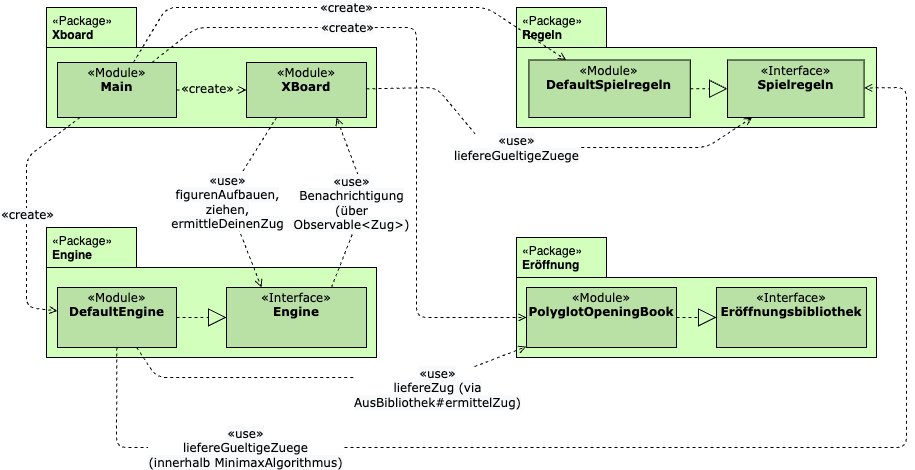

The diagram above was exported from draw.io. Its source (the exported page's mxGraphModel, read from the mxfile embedded in the PNG):
<mxGraphModel dx="1880" dy="870" grid="1" gridSize="10" guides="1" tooltips="1" connect="1" arrows="1" fold="1" page="1" pageScale="1" pageWidth="827" pageHeight="1169" math="0" shadow="0">
  <root>
    <mxCell id="0" />
    <mxCell id="1" parent="0" />
    <mxCell id="60" value="" style="endArrow=block;endSize=16;endFill=0;html=1;fillColor=#000000;fontFamily=Verdana;fontSize=12;dashed=1;exitX=1;exitY=0.5;exitDx=0;exitDy=0;" parent="1" source="10" edge="1">
      <mxGeometry width="160" relative="1" as="geometry">
        <mxPoint x="610" y="430" as="sourcePoint" />
        <mxPoint x="630" y="430" as="targetPoint" />
      </mxGeometry>
    </mxCell>
    <mxCell id="jPDNS0r-cp81nfbWN-IB-92" value="" style="group" parent="1" vertex="1" connectable="0">
      <mxGeometry x="500" y="120" width="360" height="120" as="geometry" />
    </mxCell>
    <mxCell id="4" value="&lt;span class=&quot;char&quot; style=&quot;font-weight: 400;&quot;&gt;&lt;span class=&quot;vchar&quot; id=&quot;char-node&quot;&gt;«Package&lt;/span&gt;&lt;/span&gt;&lt;span class=&quot;char&quot; style=&quot;font-weight: 400;&quot;&gt;&lt;span class=&quot;vchar&quot; id=&quot;char-node&quot;&gt;»&lt;br&gt;&lt;div&gt;&lt;b&gt;Regeln&lt;/b&gt;&lt;/div&gt;&lt;/span&gt;&lt;/span&gt;" style="shape=folder;tabWidth=90;tabHeight=40;tabPosition=left;html=1;align=left;verticalAlign=top;labelPosition=center;verticalLabelPosition=middle;fontSize=12;fontFamily=Helvetica;spacingRight=10;spacingLeft=4;fillColor=#D3FFBC;" parent="jPDNS0r-cp81nfbWN-IB-92" vertex="1">
      <mxGeometry width="360.00000000000006" height="120" as="geometry" />
    </mxCell>
    <mxCell id="20" value="&lt;p style=&quot;margin: 0px ; margin-top: 4px ; text-align: center&quot;&gt;&lt;font&gt;&lt;span class=&quot;char&quot;&gt;&lt;span class=&quot;vchar&quot; id=&quot;char-node&quot;&gt;«Interface&lt;/span&gt;&lt;/span&gt;&lt;span class=&quot;char&quot;&gt;&lt;span class=&quot;vchar&quot; id=&quot;char-node&quot;&gt;»&lt;br&gt;&lt;/span&gt;&lt;/span&gt;&lt;/font&gt;&lt;/p&gt;&lt;div style=&quot;text-align: center&quot;&gt;&lt;b&gt;Spielregeln&lt;/b&gt;&lt;/div&gt;&lt;p style=&quot;margin: 0px 0px 0px 4px&quot;&gt;&lt;br&gt;&lt;/p&gt;" style="verticalAlign=top;align=left;overflow=fill;fontSize=12;fontFamily=Verdana;html=1;fillColor=#B9E0A5;" parent="jPDNS0r-cp81nfbWN-IB-92" vertex="1">
      <mxGeometry x="211.0344827586207" y="52.5" width="136.55172413793107" height="57.5" as="geometry" />
    </mxCell>
    <mxCell id="28" value="&lt;p style=&quot;margin: 0px ; margin-top: 4px ; text-align: center&quot;&gt;&lt;font&gt;&lt;span class=&quot;char&quot;&gt;&lt;span class=&quot;vchar&quot; id=&quot;char-node&quot;&gt;«Module&lt;/span&gt;&lt;/span&gt;&lt;span class=&quot;char&quot;&gt;&lt;span class=&quot;vchar&quot; id=&quot;char-node&quot;&gt;»&lt;br&gt;&lt;/span&gt;&lt;/span&gt;&lt;/font&gt;&lt;/p&gt;&lt;div style=&quot;text-align: center&quot;&gt;&lt;b&gt;DefaultSpielregeln&lt;/b&gt;&lt;/div&gt;&lt;p style=&quot;margin: 0px 0px 0px 4px&quot;&gt;&lt;br&gt;&lt;/p&gt;" style="verticalAlign=top;align=center;overflow=fill;fontSize=12;fontFamily=Verdana;html=1;spacingRight=0;fillColor=#B9E0A5;" parent="jPDNS0r-cp81nfbWN-IB-92" vertex="1">
      <mxGeometry x="12.413793103448278" y="52.5" width="161.37931034482762" height="57.5" as="geometry" />
    </mxCell>
    <mxCell id="62" value="" style="endArrow=block;endSize=16;endFill=0;html=1;fillColor=#000000;fontFamily=Verdana;fontSize=12;dashed=1;exitX=1;exitY=0.5;exitDx=0;exitDy=0;entryX=0;entryY=0.5;entryDx=0;entryDy=0;" parent="jPDNS0r-cp81nfbWN-IB-92" source="28" target="20" edge="1">
      <mxGeometry width="160" relative="1" as="geometry">
        <mxPoint x="198.62068965517244" y="440" as="sourcePoint" />
        <mxPoint x="248.27586206896555" y="440" as="targetPoint" />
      </mxGeometry>
    </mxCell>
    <mxCell id="jPDNS0r-cp81nfbWN-IB-93" value="" style="group" parent="1" vertex="1" connectable="0">
      <mxGeometry x="30" y="120" width="330" height="120" as="geometry" />
    </mxCell>
    <mxCell id="5" value="&lt;span class=&quot;char&quot; style=&quot;font-weight: 400;&quot;&gt;&lt;span class=&quot;vchar&quot; id=&quot;char-node&quot;&gt;«Package&lt;/span&gt;&lt;/span&gt;&lt;span class=&quot;char&quot; style=&quot;font-weight: 400;&quot;&gt;&lt;span class=&quot;vchar&quot; id=&quot;char-node&quot;&gt;»&lt;br&gt;&lt;div&gt;&lt;b&gt;Xboard&lt;/b&gt;&lt;/div&gt;&lt;/span&gt;&lt;/span&gt;" style="shape=folder;tabWidth=90;tabHeight=40;tabPosition=left;html=1;align=left;verticalAlign=top;labelPosition=center;verticalLabelPosition=middle;fontSize=12;fontFamily=Helvetica;spacingRight=10;spacingLeft=4;fillColor=#D3FFBC;" parent="jPDNS0r-cp81nfbWN-IB-93" vertex="1">
      <mxGeometry width="330" height="120" as="geometry" />
    </mxCell>
    <mxCell id="12" value="&lt;p style=&quot;margin: 0px ; margin-top: 4px ; text-align: center&quot;&gt;&lt;font&gt;&lt;span class=&quot;char&quot;&gt;&lt;span class=&quot;vchar&quot; id=&quot;char-node&quot;&gt;«Module&lt;/span&gt;&lt;/span&gt;&lt;span class=&quot;char&quot;&gt;&lt;span class=&quot;vchar&quot; id=&quot;char-node&quot;&gt;»&lt;br&gt;&lt;/span&gt;&lt;/span&gt;&lt;/font&gt;&lt;/p&gt;&lt;div style=&quot;text-align: center&quot;&gt;&lt;b&gt;&lt;font&gt;Main&lt;/font&gt;&lt;/b&gt;&lt;/div&gt;&lt;p style=&quot;margin: 0px 0px 0px 4px&quot;&gt;&lt;br&gt;&lt;/p&gt;" style="verticalAlign=top;align=center;overflow=fill;fontSize=12;fontFamily=Verdana;html=1;spacingRight=0;fillColor=#B9E0A5;" parent="jPDNS0r-cp81nfbWN-IB-93" vertex="1">
      <mxGeometry x="11" y="55" width="119" height="55" as="geometry" />
    </mxCell>
    <mxCell id="13" value="&lt;p style=&quot;margin: 0px ; margin-top: 4px ; text-align: center&quot;&gt;&lt;font&gt;&lt;span class=&quot;char&quot;&gt;&lt;span class=&quot;vchar&quot; id=&quot;char-node&quot;&gt;«Module&lt;/span&gt;&lt;/span&gt;&lt;span class=&quot;char&quot;&gt;&lt;span class=&quot;vchar&quot; id=&quot;char-node&quot;&gt;»&lt;br&gt;&lt;/span&gt;&lt;/span&gt;&lt;/font&gt;&lt;/p&gt;&lt;div style=&quot;text-align: center&quot;&gt;&lt;b&gt;XBoard&lt;/b&gt;&lt;/div&gt;&lt;p style=&quot;margin: 0px 0px 0px 4px&quot;&gt;&lt;br&gt;&lt;/p&gt;" style="verticalAlign=top;align=center;overflow=fill;fontSize=12;fontFamily=Verdana;html=1;spacingRight=0;fillColor=#B9E0A5;" parent="jPDNS0r-cp81nfbWN-IB-93" vertex="1">
      <mxGeometry x="200" y="55" width="120" height="55" as="geometry" />
    </mxCell>
    <mxCell id="26" value="" style="endArrow=open;html=1;fillColor=#000000;fontFamily=Verdana;fontSize=12;endFill=0;dashed=1;entryX=0;entryY=0.5;entryDx=0;entryDy=0;exitX=1;exitY=0.5;exitDx=0;exitDy=0;" parent="jPDNS0r-cp81nfbWN-IB-93" source="12" target="13" edge="1">
      <mxGeometry relative="1" as="geometry">
        <mxPoint x="360" y="400" as="sourcePoint" />
        <mxPoint x="460" y="400" as="targetPoint" />
      </mxGeometry>
    </mxCell>
    <mxCell id="27" value="&lt;span style=&quot;&quot;&gt;&lt;span style=&quot;font-size: 12px;&quot;&gt;«create»&lt;br&gt;&lt;/span&gt;&lt;/span&gt;" style="edgeLabel;resizable=0;html=1;align=center;verticalAlign=middle;fontFamily=Verdana;labelBackgroundColor=#D3FFBC;" parent="26" connectable="0" vertex="1">
      <mxGeometry relative="1" as="geometry">
        <mxPoint x="-5" y="-1" as="offset" />
      </mxGeometry>
    </mxCell>
    <mxCell id="jPDNS0r-cp81nfbWN-IB-94" value="" style="group" parent="1" vertex="1" connectable="0">
      <mxGeometry x="30" y="340" width="330" height="130" as="geometry" />
    </mxCell>
    <mxCell id="2" value="&lt;span class=&quot;char&quot; style=&quot;font-weight: 400;&quot;&gt;&lt;span class=&quot;vchar&quot; id=&quot;char-node&quot;&gt;«Package&lt;/span&gt;&lt;/span&gt;&lt;span class=&quot;char&quot; style=&quot;font-weight: 400;&quot;&gt;&lt;span class=&quot;vchar&quot; id=&quot;char-node&quot;&gt;»&lt;br&gt;&lt;div&gt;&lt;b&gt;Engine&lt;/b&gt;&lt;/div&gt;&lt;/span&gt;&lt;/span&gt;" style="shape=folder;tabWidth=90;tabHeight=40;tabPosition=left;html=1;align=left;verticalAlign=top;labelPosition=center;verticalLabelPosition=middle;fontSize=12;fontFamily=Helvetica;spacingRight=10;spacingLeft=4;fillColor=#D3FFBC;" parent="jPDNS0r-cp81nfbWN-IB-94" vertex="1">
      <mxGeometry width="330" height="130" as="geometry" />
    </mxCell>
    <mxCell id="7" value="&lt;p style=&quot;margin: 0px ; margin-top: 4px ; text-align: center&quot;&gt;&lt;font&gt;&lt;span class=&quot;char&quot;&gt;&lt;span class=&quot;vchar&quot; id=&quot;char-node&quot;&gt;«Module&lt;/span&gt;&lt;/span&gt;&lt;span class=&quot;char&quot;&gt;&lt;span class=&quot;vchar&quot; id=&quot;char-node&quot;&gt;»&lt;br&gt;&lt;/span&gt;&lt;/span&gt;&lt;/font&gt;&lt;/p&gt;&lt;div style=&quot;text-align: center&quot;&gt;&lt;b&gt;DefaultEngine&lt;/b&gt;&lt;/div&gt;&lt;p style=&quot;margin: 0px 0px 0px 4px&quot;&gt;&lt;br&gt;&lt;/p&gt;" style="verticalAlign=top;align=center;overflow=fill;fontSize=12;fontFamily=Verdana;html=1;spacingRight=0;fillColor=#B9E0A5;" parent="jPDNS0r-cp81nfbWN-IB-94" vertex="1">
      <mxGeometry x="11" y="60" width="119" height="60" as="geometry" />
    </mxCell>
    <mxCell id="48" value="&lt;p style=&quot;margin: 0px ; margin-top: 4px ; text-align: center&quot;&gt;&lt;font&gt;&lt;span class=&quot;char&quot;&gt;&lt;span class=&quot;vchar&quot; id=&quot;char-node&quot;&gt;«Interface&lt;/span&gt;&lt;/span&gt;&lt;span class=&quot;char&quot;&gt;&lt;span class=&quot;vchar&quot; id=&quot;char-node&quot;&gt;»&lt;br&gt;&lt;/span&gt;&lt;/span&gt;&lt;/font&gt;&lt;/p&gt;&lt;div style=&quot;text-align: center&quot;&gt;&lt;b&gt;&lt;font&gt;Engine&lt;/font&gt;&lt;/b&gt;&lt;/div&gt;&lt;div style=&quot;text-align: center&quot;&gt;&lt;b&gt;&lt;font&gt;&lt;br&gt;&lt;/font&gt;&lt;/b&gt;&lt;/div&gt;&lt;p style=&quot;margin: 0px 0px 0px 4px&quot;&gt;&lt;br&gt;&lt;/p&gt;" style="verticalAlign=top;align=left;overflow=fill;fontSize=12;fontFamily=Verdana;html=1;fillColor=#B9E0A5;" parent="jPDNS0r-cp81nfbWN-IB-94" vertex="1">
      <mxGeometry x="180" y="60" width="140" height="60" as="geometry" />
    </mxCell>
    <mxCell id="61" value="" style="endArrow=block;endSize=16;endFill=0;html=1;fillColor=#000000;fontFamily=Verdana;fontSize=12;dashed=1;exitX=1;exitY=0.5;exitDx=0;exitDy=0;entryX=0;entryY=0.5;entryDx=0;entryDy=0;" parent="jPDNS0r-cp81nfbWN-IB-94" source="7" target="48" edge="1">
      <mxGeometry width="160" relative="1" as="geometry">
        <mxPoint x="495.00000000000006" y="320" as="sourcePoint" />
        <mxPoint x="627" y="320" as="targetPoint" />
      </mxGeometry>
    </mxCell>
    <mxCell id="jPDNS0r-cp81nfbWN-IB-95" value="" style="group" parent="1" vertex="1" connectable="0">
      <mxGeometry x="500" y="350" width="360" height="120" as="geometry" />
    </mxCell>
    <mxCell id="3" value="&lt;span class=&quot;char&quot; style=&quot;font-weight: 400;&quot;&gt;&lt;span class=&quot;vchar&quot; id=&quot;char-node&quot;&gt;«Package&lt;/span&gt;&lt;/span&gt;&lt;span class=&quot;char&quot; style=&quot;font-weight: 400;&quot;&gt;&lt;span class=&quot;vchar&quot; id=&quot;char-node&quot;&gt;»&lt;br&gt;&lt;div&gt;&lt;b&gt;Eröffnung&lt;/b&gt;&lt;/div&gt;&lt;/span&gt;&lt;/span&gt;" style="shape=folder;tabWidth=90;tabHeight=40;tabPosition=left;html=1;align=left;verticalAlign=top;labelPosition=center;verticalLabelPosition=middle;fontSize=12;fontFamily=Helvetica;spacingRight=10;spacingLeft=4;fillColor=#D3FFBC;" parent="jPDNS0r-cp81nfbWN-IB-95" vertex="1">
      <mxGeometry width="360" height="120" as="geometry" />
    </mxCell>
    <mxCell id="9" value="&lt;p style=&quot;margin: 0px ; margin-top: 4px ; text-align: center&quot;&gt;&lt;font&gt;&lt;span class=&quot;char&quot;&gt;&lt;span class=&quot;vchar&quot; id=&quot;char-node&quot;&gt;«Interface&lt;/span&gt;&lt;/span&gt;&lt;span class=&quot;char&quot;&gt;&lt;span class=&quot;vchar&quot; id=&quot;char-node&quot;&gt;»&lt;br&gt;&lt;/span&gt;&lt;/span&gt;&lt;/font&gt;&lt;/p&gt;&lt;div style=&quot;text-align: center&quot;&gt;&lt;b&gt;&lt;font&gt;Eröffnungsbibliothek&lt;/font&gt;&lt;/b&gt;&lt;/div&gt;&lt;div style=&quot;text-align: center&quot;&gt;&lt;b&gt;&lt;font&gt;&lt;br&gt;&lt;/font&gt;&lt;/b&gt;&lt;/div&gt;&lt;p style=&quot;margin: 0px 0px 0px 4px&quot;&gt;&lt;br&gt;&lt;/p&gt;" style="verticalAlign=top;align=left;overflow=fill;fontSize=12;fontFamily=Verdana;html=1;fillColor=#B9E0A5;" parent="jPDNS0r-cp81nfbWN-IB-95" vertex="1">
      <mxGeometry x="200" y="50" width="150" height="60" as="geometry" />
    </mxCell>
    <mxCell id="10" value="&lt;p style=&quot;margin: 0px ; margin-top: 4px ; text-align: center&quot;&gt;&lt;font&gt;&lt;span class=&quot;char&quot;&gt;&lt;span class=&quot;vchar&quot; id=&quot;char-node&quot;&gt;«Module&lt;/span&gt;&lt;/span&gt;&lt;span class=&quot;char&quot;&gt;&lt;span class=&quot;vchar&quot; id=&quot;char-node&quot;&gt;»&lt;br&gt;&lt;/span&gt;&lt;/span&gt;&lt;/font&gt;&lt;/p&gt;&lt;div style=&quot;text-align: center&quot;&gt;&lt;b&gt;&lt;font&gt;PolyglotOpeningBook&lt;/font&gt;&lt;/b&gt;&lt;/div&gt;&lt;p style=&quot;margin: 0px 0px 0px 4px&quot;&gt;&lt;br&gt;&lt;/p&gt;" style="verticalAlign=top;align=center;overflow=fill;fontSize=12;fontFamily=Verdana;html=1;spacingRight=0;fillColor=#B9E0A5;" parent="jPDNS0r-cp81nfbWN-IB-95" vertex="1">
      <mxGeometry x="10" y="50" width="150" height="60" as="geometry" />
    </mxCell>
    <mxCell id="jPDNS0r-cp81nfbWN-IB-108" value="" style="endArrow=block;endSize=16;endFill=0;html=1;fillColor=#000000;fontFamily=Verdana;fontSize=12;dashed=1;" parent="jPDNS0r-cp81nfbWN-IB-95" source="10" target="9" edge="1">
      <mxGeometry width="160" relative="1" as="geometry">
        <mxPoint x="230" y="-140" as="sourcePoint" />
        <mxPoint x="270" y="-140" as="targetPoint" />
      </mxGeometry>
    </mxCell>
    <mxCell id="jPDNS0r-cp81nfbWN-IB-96" value="" style="endArrow=open;html=1;fillColor=#000000;fontFamily=Verdana;fontSize=12;endFill=0;dashed=1;" parent="1" source="12" target="28" edge="1">
      <mxGeometry relative="1" as="geometry">
        <mxPoint x="105" y="235" as="sourcePoint" />
        <mxPoint x="105" y="410" as="targetPoint" />
        <Array as="points">
          <mxPoint x="150" y="120" />
          <mxPoint x="470" y="120" />
        </Array>
      </mxGeometry>
    </mxCell>
    <mxCell id="jPDNS0r-cp81nfbWN-IB-97" value="&lt;span style=&quot;background-color: rgb(248, 249, 250);&quot;&gt;&lt;span style=&quot;font-size: 12px;&quot;&gt;«create»&lt;br&gt;&lt;/span&gt;&lt;/span&gt;" style="edgeLabel;resizable=0;html=1;align=center;verticalAlign=middle;fontFamily=Verdana;" parent="jPDNS0r-cp81nfbWN-IB-96" connectable="0" vertex="1">
      <mxGeometry relative="1" as="geometry">
        <mxPoint x="4" as="offset" />
      </mxGeometry>
    </mxCell>
    <mxCell id="jPDNS0r-cp81nfbWN-IB-98" value="" style="endArrow=open;html=1;fillColor=#000000;fontFamily=Verdana;fontSize=12;endFill=0;dashed=1;" parent="1" source="7" target="10" edge="1">
      <mxGeometry relative="1" as="geometry">
        <mxPoint x="410" y="20" as="sourcePoint" />
        <mxPoint x="412" y="140.11" as="targetPoint" />
        <Array as="points">
          <mxPoint x="140" y="490" />
          <mxPoint x="430" y="490" />
        </Array>
      </mxGeometry>
    </mxCell>
    <mxCell id="jPDNS0r-cp81nfbWN-IB-99" value="&lt;span style=&quot;font-size: 12px; background-color: rgb(248, 249, 250);&quot;&gt;«use»&lt;br&gt;liefereZug (via &lt;br&gt;AusBibliothek#ermittelZug)&lt;br&gt;&lt;/span&gt;" style="edgeLabel;resizable=0;html=1;align=center;verticalAlign=middle;fontFamily=Verdana;fillColor=#D3FFBC;" parent="jPDNS0r-cp81nfbWN-IB-98" connectable="0" vertex="1">
      <mxGeometry relative="1" as="geometry">
        <mxPoint x="110" y="10" as="offset" />
      </mxGeometry>
    </mxCell>
    <mxCell id="jPDNS0r-cp81nfbWN-IB-86" value="" style="endArrow=open;html=1;fillColor=#000000;fontFamily=Verdana;fontSize=12;endFill=0;dashed=1;" parent="1" source="12" target="7" edge="1">
      <mxGeometry relative="1" as="geometry">
        <mxPoint x="110" y="280.0000000000001" as="sourcePoint" />
        <mxPoint x="200" y="280.0000000000001" as="targetPoint" />
        <Array as="points">
          <mxPoint x="10" y="270" />
          <mxPoint x="10" y="420" />
        </Array>
      </mxGeometry>
    </mxCell>
    <mxCell id="jPDNS0r-cp81nfbWN-IB-87" value="&lt;span style=&quot;background-color: rgb(248, 249, 250);&quot;&gt;&lt;span style=&quot;font-size: 12px;&quot;&gt;«create»&lt;br&gt;&lt;/span&gt;&lt;/span&gt;" style="edgeLabel;resizable=0;html=1;align=center;verticalAlign=middle;fontFamily=Verdana;" parent="jPDNS0r-cp81nfbWN-IB-86" connectable="0" vertex="1">
      <mxGeometry relative="1" as="geometry" />
    </mxCell>
    <mxCell id="jPDNS0r-cp81nfbWN-IB-100" value="" style="endArrow=open;html=1;fillColor=#000000;fontFamily=Verdana;fontSize=12;endFill=0;dashed=1;entryX=0.25;entryY=0;entryDx=0;entryDy=0;exitX=0.25;exitY=1;exitDx=0;exitDy=0;" parent="1" source="13" target="48" edge="1">
      <mxGeometry relative="1" as="geometry">
        <mxPoint x="420" y="30.000000000000114" as="sourcePoint" />
        <mxPoint x="422" y="150.11" as="targetPoint" />
        <Array as="points">
          <mxPoint x="210" y="310" />
        </Array>
      </mxGeometry>
    </mxCell>
    <mxCell id="jPDNS0r-cp81nfbWN-IB-101" value="&lt;span style=&quot;font-size: 12px; background-color: rgb(248, 249, 250);&quot;&gt;«use»&lt;br&gt;figurenAufbauen,&lt;br&gt;ziehen,&lt;br&gt;ermittleDeinenZug&lt;br&gt;&lt;/span&gt;" style="edgeLabel;resizable=0;html=1;align=center;verticalAlign=middle;fontFamily=Verdana;fillColor=#D3FFBC;" parent="jPDNS0r-cp81nfbWN-IB-100" connectable="0" vertex="1">
      <mxGeometry relative="1" as="geometry">
        <mxPoint y="4" as="offset" />
      </mxGeometry>
    </mxCell>
    <mxCell id="jPDNS0r-cp81nfbWN-IB-102" value="" style="endArrow=open;html=1;fillColor=#000000;fontFamily=Verdana;fontSize=12;endFill=0;dashed=1;entryX=0.75;entryY=1;entryDx=0;entryDy=0;exitX=0.75;exitY=0;exitDx=0;exitDy=0;" parent="1" source="48" target="13" edge="1">
      <mxGeometry relative="1" as="geometry">
        <mxPoint x="-20" y="290" as="sourcePoint" />
        <mxPoint x="482" y="150.11" as="targetPoint" />
        <Array as="points">
          <mxPoint x="350" y="310" />
        </Array>
      </mxGeometry>
    </mxCell>
    <mxCell id="jPDNS0r-cp81nfbWN-IB-103" value="&lt;span style=&quot;font-size: 12px; background-color: rgb(248, 249, 250);&quot;&gt;«use»&lt;br&gt;Benachrichtigung &lt;br&gt;(über&lt;br&gt;Observable&amp;lt;Zug&amp;gt;)&lt;br&gt;&lt;/span&gt;" style="edgeLabel;resizable=0;html=1;align=center;verticalAlign=middle;fontFamily=Verdana;fillColor=#D3FFBC;" parent="jPDNS0r-cp81nfbWN-IB-102" connectable="0" vertex="1">
      <mxGeometry relative="1" as="geometry">
        <mxPoint x="-13" as="offset" />
      </mxGeometry>
    </mxCell>
    <mxCell id="jPDNS0r-cp81nfbWN-IB-104" value="" style="endArrow=open;html=1;fillColor=#000000;fontFamily=Verdana;fontSize=12;endFill=0;dashed=1;fontStyle=1" parent="1" source="13" target="20" edge="1">
      <mxGeometry relative="1" as="geometry">
        <mxPoint x="720" y="-9.999999999999886" as="sourcePoint" />
        <mxPoint x="722" y="110.11000000000001" as="targetPoint" />
        <Array as="points">
          <mxPoint x="420" y="200" />
          <mxPoint x="470" y="260" />
          <mxPoint x="690" y="260" />
        </Array>
      </mxGeometry>
    </mxCell>
    <mxCell id="jPDNS0r-cp81nfbWN-IB-105" value="&lt;span style=&quot;font-size: 12px; background-color: rgb(248, 249, 250);&quot;&gt;«use»&lt;br&gt;liefereGueltigeZuege&lt;br&gt;&lt;/span&gt;" style="edgeLabel;resizable=0;html=1;align=center;verticalAlign=middle;fontFamily=Verdana;fillColor=#D3FFBC;" parent="jPDNS0r-cp81nfbWN-IB-104" connectable="0" vertex="1">
      <mxGeometry relative="1" as="geometry">
        <mxPoint x="-33" as="offset" />
      </mxGeometry>
    </mxCell>
    <mxCell id="jPDNS0r-cp81nfbWN-IB-88" value="" style="endArrow=open;html=1;fillColor=#000000;fontFamily=Verdana;fontSize=12;endFill=0;dashed=1;" parent="1" source="12" target="10" edge="1">
      <mxGeometry relative="1" as="geometry">
        <mxPoint x="105" y="235" as="sourcePoint" />
        <mxPoint x="105" y="410" as="targetPoint" />
        <Array as="points">
          <mxPoint x="180" y="140" />
          <mxPoint x="400" y="140" />
          <mxPoint x="400" y="430" />
        </Array>
      </mxGeometry>
    </mxCell>
    <mxCell id="jPDNS0r-cp81nfbWN-IB-89" value="&lt;span style=&quot;background-color: rgb(248, 249, 250);&quot;&gt;&lt;span style=&quot;font-size: 12px;&quot;&gt;«create»&lt;br&gt;&lt;/span&gt;&lt;/span&gt;" style="edgeLabel;resizable=0;html=1;align=center;verticalAlign=middle;fontFamily=Verdana;" parent="jPDNS0r-cp81nfbWN-IB-88" connectable="0" vertex="1">
      <mxGeometry relative="1" as="geometry">
        <mxPoint x="-70" y="-61" as="offset" />
      </mxGeometry>
    </mxCell>
    <mxCell id="jPDNS0r-cp81nfbWN-IB-106" value="" style="endArrow=open;html=1;fillColor=#000000;fontFamily=Verdana;fontSize=12;endFill=0;dashed=1;fontStyle=1" parent="1" source="7" target="20" edge="1">
      <mxGeometry relative="1" as="geometry">
        <mxPoint x="295" y="185" as="sourcePoint" />
        <mxPoint x="750" y="180" as="targetPoint" />
        <Array as="points">
          <mxPoint x="100" y="560" />
          <mxPoint x="890" y="560" />
          <mxPoint x="890" y="200" />
        </Array>
      </mxGeometry>
    </mxCell>
    <mxCell id="jPDNS0r-cp81nfbWN-IB-107" value="&lt;span style=&quot;font-size: 12px; background-color: rgb(248, 249, 250);&quot;&gt;«use»&lt;br&gt;liefereGueltigeZuege&lt;br&gt;(innerhalb MinimaxAlgorithmus)&lt;br&gt;&lt;/span&gt;" style="edgeLabel;resizable=0;html=1;align=center;verticalAlign=middle;fontFamily=Verdana;fillColor=#D3FFBC;" parent="jPDNS0r-cp81nfbWN-IB-106" connectable="0" vertex="1">
      <mxGeometry relative="1" as="geometry">
        <mxPoint x="-417" as="offset" />
      </mxGeometry>
    </mxCell>
  </root>
</mxGraphModel>